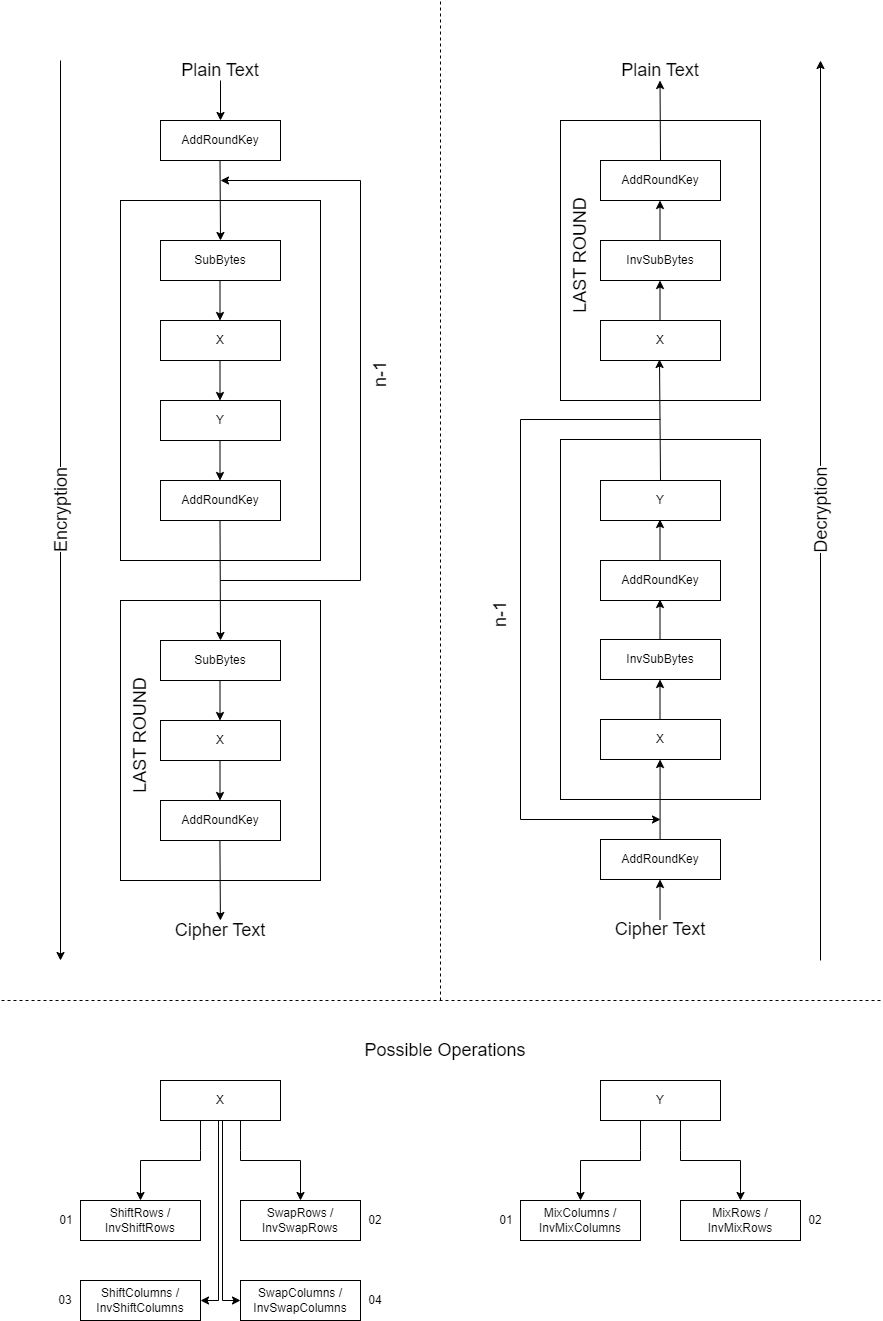

The diagram above was exported from draw.io. Its source (the exported page's mxGraphModel, read from the mxfile embedded in the PNG):
<mxGraphModel dx="1880" dy="982" grid="1" gridSize="10" guides="1" tooltips="1" connect="1" arrows="1" fold="1" page="1" pageScale="1" pageWidth="850" pageHeight="1100" math="0" shadow="0">
  <root>
    <mxCell id="0" />
    <mxCell id="1" parent="0" />
    <mxCell id="yrf01u52gIWf9P0iYSv2-2" value="" style="rounded=0;whiteSpace=wrap;html=1;" parent="1" vertex="1">
      <mxGeometry x="640" y="439" width="200" height="360" as="geometry" />
    </mxCell>
    <mxCell id="yrf01u52gIWf9P0iYSv2-3" value="" style="rounded=0;whiteSpace=wrap;html=1;" parent="1" vertex="1">
      <mxGeometry x="200" y="600" width="200" height="280" as="geometry" />
    </mxCell>
    <mxCell id="yrf01u52gIWf9P0iYSv2-4" value="" style="rounded=0;whiteSpace=wrap;html=1;" parent="1" vertex="1">
      <mxGeometry x="200" y="200" width="200" height="360" as="geometry" />
    </mxCell>
    <mxCell id="yrf01u52gIWf9P0iYSv2-5" value="AddRoundKey" style="rounded=0;whiteSpace=wrap;html=1;" parent="1" vertex="1">
      <mxGeometry x="240" y="120" width="120" height="40" as="geometry" />
    </mxCell>
    <mxCell id="yrf01u52gIWf9P0iYSv2-6" value="SubBytes" style="rounded=0;whiteSpace=wrap;html=1;" parent="1" vertex="1">
      <mxGeometry x="240" y="240" width="120" height="40" as="geometry" />
    </mxCell>
    <mxCell id="yrf01u52gIWf9P0iYSv2-7" value="X" style="rounded=0;whiteSpace=wrap;html=1;" parent="1" vertex="1">
      <mxGeometry x="240" y="320" width="120" height="40" as="geometry" />
    </mxCell>
    <mxCell id="yrf01u52gIWf9P0iYSv2-9" value="Y" style="rounded=0;whiteSpace=wrap;html=1;" parent="1" vertex="1">
      <mxGeometry x="240" y="400" width="120" height="40" as="geometry" />
    </mxCell>
    <mxCell id="yrf01u52gIWf9P0iYSv2-13" value="AddRoundKey" style="rounded=0;whiteSpace=wrap;html=1;" parent="1" vertex="1">
      <mxGeometry x="240" y="480" width="120" height="40" as="geometry" />
    </mxCell>
    <mxCell id="yrf01u52gIWf9P0iYSv2-14" value="SubBytes" style="rounded=0;whiteSpace=wrap;html=1;" parent="1" vertex="1">
      <mxGeometry x="240" y="640" width="120" height="40" as="geometry" />
    </mxCell>
    <mxCell id="yrf01u52gIWf9P0iYSv2-15" value="X" style="rounded=0;whiteSpace=wrap;html=1;" parent="1" vertex="1">
      <mxGeometry x="240" y="720" width="120" height="40" as="geometry" />
    </mxCell>
    <mxCell id="yrf01u52gIWf9P0iYSv2-19" value="AddRoundKey" style="rounded=0;whiteSpace=wrap;html=1;" parent="1" vertex="1">
      <mxGeometry x="240" y="800" width="120" height="40" as="geometry" />
    </mxCell>
    <mxCell id="yrf01u52gIWf9P0iYSv2-20" value="&lt;font style=&quot;font-size: 18px;&quot;&gt;Plain Text&lt;/font&gt;" style="text;html=1;strokeColor=none;fillColor=none;align=center;verticalAlign=middle;whiteSpace=wrap;rounded=0;" parent="1" vertex="1">
      <mxGeometry x="245" y="60" width="110" height="20" as="geometry" />
    </mxCell>
    <mxCell id="yrf01u52gIWf9P0iYSv2-21" value="" style="endArrow=classic;html=1;rounded=0;exitX=0.5;exitY=1;exitDx=0;exitDy=0;entryX=0.5;entryY=0;entryDx=0;entryDy=0;" parent="1" source="yrf01u52gIWf9P0iYSv2-20" target="yrf01u52gIWf9P0iYSv2-5" edge="1">
      <mxGeometry width="50" height="50" relative="1" as="geometry">
        <mxPoint x="410" y="160" as="sourcePoint" />
        <mxPoint x="460" y="110" as="targetPoint" />
      </mxGeometry>
    </mxCell>
    <mxCell id="yrf01u52gIWf9P0iYSv2-22" value="" style="endArrow=classic;html=1;rounded=0;exitX=0.5;exitY=1;exitDx=0;exitDy=0;entryX=0.5;entryY=0;entryDx=0;entryDy=0;" parent="1" target="yrf01u52gIWf9P0iYSv2-6" edge="1">
      <mxGeometry width="50" height="50" relative="1" as="geometry">
        <mxPoint x="299.5" y="160" as="sourcePoint" />
        <mxPoint x="299.5" y="200" as="targetPoint" />
      </mxGeometry>
    </mxCell>
    <mxCell id="yrf01u52gIWf9P0iYSv2-23" value="" style="endArrow=classic;html=1;rounded=0;exitX=0.5;exitY=1;exitDx=0;exitDy=0;entryX=0.5;entryY=0;entryDx=0;entryDy=0;" parent="1" edge="1">
      <mxGeometry width="50" height="50" relative="1" as="geometry">
        <mxPoint x="299.5" y="280" as="sourcePoint" />
        <mxPoint x="299.5" y="320" as="targetPoint" />
      </mxGeometry>
    </mxCell>
    <mxCell id="yrf01u52gIWf9P0iYSv2-24" value="" style="endArrow=classic;html=1;rounded=0;exitX=0.5;exitY=1;exitDx=0;exitDy=0;entryX=0.5;entryY=0;entryDx=0;entryDy=0;" parent="1" target="yrf01u52gIWf9P0iYSv2-14" edge="1">
      <mxGeometry width="50" height="50" relative="1" as="geometry">
        <mxPoint x="299.5" y="520" as="sourcePoint" />
        <mxPoint x="300" y="600" as="targetPoint" />
      </mxGeometry>
    </mxCell>
    <mxCell id="yrf01u52gIWf9P0iYSv2-25" value="" style="endArrow=classic;html=1;rounded=0;exitX=0.5;exitY=1;exitDx=0;exitDy=0;entryX=0.5;entryY=0;entryDx=0;entryDy=0;" parent="1" edge="1">
      <mxGeometry width="50" height="50" relative="1" as="geometry">
        <mxPoint x="299.5" y="360" as="sourcePoint" />
        <mxPoint x="299.5" y="400" as="targetPoint" />
      </mxGeometry>
    </mxCell>
    <mxCell id="yrf01u52gIWf9P0iYSv2-26" value="" style="endArrow=classic;html=1;rounded=0;exitX=0.5;exitY=1;exitDx=0;exitDy=0;entryX=0.5;entryY=0;entryDx=0;entryDy=0;" parent="1" edge="1">
      <mxGeometry width="50" height="50" relative="1" as="geometry">
        <mxPoint x="299.5" y="440" as="sourcePoint" />
        <mxPoint x="299.5" y="480" as="targetPoint" />
      </mxGeometry>
    </mxCell>
    <mxCell id="yrf01u52gIWf9P0iYSv2-31" value="" style="endArrow=classic;html=1;rounded=0;exitX=0.5;exitY=1;exitDx=0;exitDy=0;entryX=0.5;entryY=0;entryDx=0;entryDy=0;" parent="1" edge="1">
      <mxGeometry width="50" height="50" relative="1" as="geometry">
        <mxPoint x="299.5" y="680" as="sourcePoint" />
        <mxPoint x="299.5" y="720" as="targetPoint" />
      </mxGeometry>
    </mxCell>
    <mxCell id="yrf01u52gIWf9P0iYSv2-32" value="" style="endArrow=classic;html=1;rounded=0;exitX=0.5;exitY=1;exitDx=0;exitDy=0;entryX=0.5;entryY=0;entryDx=0;entryDy=0;" parent="1" edge="1">
      <mxGeometry width="50" height="50" relative="1" as="geometry">
        <mxPoint x="299.5" y="760" as="sourcePoint" />
        <mxPoint x="299.5" y="800" as="targetPoint" />
      </mxGeometry>
    </mxCell>
    <mxCell id="yrf01u52gIWf9P0iYSv2-36" value="" style="endArrow=classic;html=1;rounded=0;exitX=0.5;exitY=1;exitDx=0;exitDy=0;" parent="1" edge="1">
      <mxGeometry width="50" height="50" relative="1" as="geometry">
        <mxPoint x="299.41" y="840" as="sourcePoint" />
        <mxPoint x="299.91" y="920" as="targetPoint" />
      </mxGeometry>
    </mxCell>
    <mxCell id="yrf01u52gIWf9P0iYSv2-37" value="&lt;font style=&quot;font-size: 18px;&quot;&gt;Cipher Text&lt;/font&gt;" style="text;html=1;strokeColor=none;fillColor=none;align=center;verticalAlign=middle;whiteSpace=wrap;rounded=0;" parent="1" vertex="1">
      <mxGeometry x="250" y="920" width="100" height="20" as="geometry" />
    </mxCell>
    <mxCell id="yrf01u52gIWf9P0iYSv2-38" value="&lt;font style=&quot;font-size: 18px;&quot;&gt;LAST ROUND&lt;/font&gt;" style="text;html=1;strokeColor=none;fillColor=none;align=center;verticalAlign=middle;whiteSpace=wrap;rounded=0;rotation=-90;" parent="1" vertex="1">
      <mxGeometry x="160" y="720" width="120" height="30" as="geometry" />
    </mxCell>
    <mxCell id="yrf01u52gIWf9P0iYSv2-39" value="" style="endArrow=classic;html=1;rounded=0;" parent="1" edge="1">
      <mxGeometry width="50" height="50" relative="1" as="geometry">
        <mxPoint x="300" y="580" as="sourcePoint" />
        <mxPoint x="300" y="180" as="targetPoint" />
        <Array as="points">
          <mxPoint x="440" y="580" />
          <mxPoint x="440" y="180" />
        </Array>
      </mxGeometry>
    </mxCell>
    <mxCell id="yrf01u52gIWf9P0iYSv2-40" value="&lt;font style=&quot;font-size: 18px;&quot;&gt;n-1&lt;/font&gt;" style="text;html=1;strokeColor=none;fillColor=none;align=center;verticalAlign=middle;whiteSpace=wrap;rounded=0;rotation=-90;" parent="1" vertex="1">
      <mxGeometry x="140" y="359" width="640" height="30" as="geometry" />
    </mxCell>
    <mxCell id="yrf01u52gIWf9P0iYSv2-41" value="" style="endArrow=classic;html=1;rounded=0;" parent="1" edge="1">
      <mxGeometry relative="1" as="geometry">
        <mxPoint x="140" y="60" as="sourcePoint" />
        <mxPoint x="140" y="960" as="targetPoint" />
      </mxGeometry>
    </mxCell>
    <mxCell id="yrf01u52gIWf9P0iYSv2-42" value="&lt;font style=&quot;font-size: 18px;&quot;&gt;Encryption&lt;/font&gt;" style="edgeLabel;resizable=0;html=1;align=center;verticalAlign=middle;rotation=-90;" parent="yrf01u52gIWf9P0iYSv2-41" connectable="0" vertex="1">
      <mxGeometry relative="1" as="geometry" />
    </mxCell>
    <mxCell id="yrf01u52gIWf9P0iYSv2-43" value="" style="endArrow=none;dashed=1;html=1;rounded=0;" parent="1" edge="1">
      <mxGeometry width="50" height="50" relative="1" as="geometry">
        <mxPoint x="520" y="1000" as="sourcePoint" />
        <mxPoint x="520" as="targetPoint" />
      </mxGeometry>
    </mxCell>
    <mxCell id="yrf01u52gIWf9P0iYSv2-44" value="&lt;font style=&quot;font-size: 18px;&quot;&gt;Cipher Text&lt;/font&gt;" style="text;html=1;strokeColor=none;fillColor=none;align=center;verticalAlign=middle;whiteSpace=wrap;rounded=0;" parent="1" vertex="1">
      <mxGeometry x="690" y="919" width="100" height="20" as="geometry" />
    </mxCell>
    <mxCell id="yrf01u52gIWf9P0iYSv2-45" value="" style="endArrow=classic;html=1;rounded=0;exitX=0.5;exitY=0;exitDx=0;exitDy=0;entryX=0.5;entryY=0;entryDx=0;entryDy=0;" parent="1" edge="1">
      <mxGeometry width="50" height="50" relative="1" as="geometry">
        <mxPoint x="739.57" y="839" as="sourcePoint" />
        <mxPoint x="739.57" y="759" as="targetPoint" />
      </mxGeometry>
    </mxCell>
    <mxCell id="yrf01u52gIWf9P0iYSv2-46" value="AddRoundKey" style="rounded=0;whiteSpace=wrap;html=1;" parent="1" vertex="1">
      <mxGeometry x="680" y="560" width="120" height="40" as="geometry" />
    </mxCell>
    <mxCell id="yrf01u52gIWf9P0iYSv2-47" value="Y" style="rounded=0;whiteSpace=wrap;html=1;" parent="1" vertex="1">
      <mxGeometry x="680" y="480" width="120" height="40" as="geometry" />
    </mxCell>
    <mxCell id="yrf01u52gIWf9P0iYSv2-49" value="InvSubBytes" style="rounded=0;whiteSpace=wrap;html=1;" parent="1" vertex="1">
      <mxGeometry x="680" y="639" width="120" height="40" as="geometry" />
    </mxCell>
    <mxCell id="yrf01u52gIWf9P0iYSv2-50" value="X" style="rounded=0;whiteSpace=wrap;html=1;" parent="1" vertex="1">
      <mxGeometry x="680" y="719" width="120" height="40" as="geometry" />
    </mxCell>
    <mxCell id="yrf01u52gIWf9P0iYSv2-54" value="" style="endArrow=none;html=1;rounded=0;exitX=0.5;exitY=1;exitDx=0;exitDy=0;entryX=0.5;entryY=0;entryDx=0;entryDy=0;endFill=0;startArrow=classic;startFill=1;" parent="1" edge="1">
      <mxGeometry width="50" height="50" relative="1" as="geometry">
        <mxPoint x="739.5" y="519" as="sourcePoint" />
        <mxPoint x="739.5" y="559" as="targetPoint" />
      </mxGeometry>
    </mxCell>
    <mxCell id="yrf01u52gIWf9P0iYSv2-55" value="" style="endArrow=none;html=1;rounded=0;exitX=0.5;exitY=1;exitDx=0;exitDy=0;entryX=0.5;entryY=0;entryDx=0;entryDy=0;endFill=0;startArrow=classic;startFill=1;" parent="1" edge="1">
      <mxGeometry width="50" height="50" relative="1" as="geometry">
        <mxPoint x="739.5" y="599" as="sourcePoint" />
        <mxPoint x="739.5" y="639" as="targetPoint" />
      </mxGeometry>
    </mxCell>
    <mxCell id="yrf01u52gIWf9P0iYSv2-56" value="" style="endArrow=none;html=1;rounded=0;exitX=0.5;exitY=1;exitDx=0;exitDy=0;entryX=0.5;entryY=0;entryDx=0;entryDy=0;endFill=0;startArrow=classic;startFill=1;" parent="1" edge="1">
      <mxGeometry width="50" height="50" relative="1" as="geometry">
        <mxPoint x="739.5" y="679" as="sourcePoint" />
        <mxPoint x="739.5" y="719" as="targetPoint" />
      </mxGeometry>
    </mxCell>
    <mxCell id="yrf01u52gIWf9P0iYSv2-61" value="AddRoundKey" style="rounded=0;whiteSpace=wrap;html=1;" parent="1" vertex="1">
      <mxGeometry x="680" y="839" width="120" height="40" as="geometry" />
    </mxCell>
    <mxCell id="yrf01u52gIWf9P0iYSv2-62" value="" style="rounded=0;whiteSpace=wrap;html=1;" parent="1" vertex="1">
      <mxGeometry x="640" y="120" width="200" height="280" as="geometry" />
    </mxCell>
    <mxCell id="yrf01u52gIWf9P0iYSv2-63" value="AddRoundKey" style="rounded=0;whiteSpace=wrap;html=1;" parent="1" vertex="1">
      <mxGeometry x="680" y="160" width="120" height="40" as="geometry" />
    </mxCell>
    <mxCell id="yrf01u52gIWf9P0iYSv2-64" value="InvSubBytes" style="rounded=0;whiteSpace=wrap;html=1;" parent="1" vertex="1">
      <mxGeometry x="680" y="240" width="120" height="40" as="geometry" />
    </mxCell>
    <mxCell id="yrf01u52gIWf9P0iYSv2-65" value="X" style="rounded=0;whiteSpace=wrap;html=1;" parent="1" vertex="1">
      <mxGeometry x="680" y="320" width="120" height="40" as="geometry" />
    </mxCell>
    <mxCell id="yrf01u52gIWf9P0iYSv2-70" value="" style="endArrow=none;html=1;rounded=0;exitX=0.5;exitY=1;exitDx=0;exitDy=0;entryX=0.5;entryY=0;entryDx=0;entryDy=0;endFill=0;startArrow=classic;startFill=1;" parent="1" edge="1">
      <mxGeometry width="50" height="50" relative="1" as="geometry">
        <mxPoint x="739.5" y="200" as="sourcePoint" />
        <mxPoint x="739.5" y="240" as="targetPoint" />
      </mxGeometry>
    </mxCell>
    <mxCell id="yrf01u52gIWf9P0iYSv2-71" value="" style="endArrow=none;html=1;rounded=0;exitX=0.5;exitY=1;exitDx=0;exitDy=0;entryX=0.5;entryY=0;entryDx=0;entryDy=0;endFill=0;startArrow=classic;startFill=1;" parent="1" edge="1">
      <mxGeometry width="50" height="50" relative="1" as="geometry">
        <mxPoint x="739.5" y="280" as="sourcePoint" />
        <mxPoint x="739.5" y="320" as="targetPoint" />
      </mxGeometry>
    </mxCell>
    <mxCell id="yrf01u52gIWf9P0iYSv2-74" value="&lt;font style=&quot;font-size: 18px;&quot;&gt;LAST ROUND&lt;/font&gt;" style="text;html=1;strokeColor=none;fillColor=none;align=center;verticalAlign=middle;whiteSpace=wrap;rounded=0;rotation=-90;" parent="1" vertex="1">
      <mxGeometry x="600" y="240" width="120" height="30" as="geometry" />
    </mxCell>
    <mxCell id="yrf01u52gIWf9P0iYSv2-75" value="" style="endArrow=classic;html=1;rounded=0;entryX=0.5;entryY=0;entryDx=0;entryDy=0;exitX=0.5;exitY=0;exitDx=0;exitDy=0;" parent="1" source="yrf01u52gIWf9P0iYSv2-47" edge="1">
      <mxGeometry width="50" height="50" relative="1" as="geometry">
        <mxPoint x="739" y="439" as="sourcePoint" />
        <mxPoint x="739" y="359" as="targetPoint" />
      </mxGeometry>
    </mxCell>
    <mxCell id="yrf01u52gIWf9P0iYSv2-76" value="" style="endArrow=none;html=1;rounded=0;exitX=0.5;exitY=1;exitDx=0;exitDy=0;entryX=0.5;entryY=0;entryDx=0;entryDy=0;endFill=0;startArrow=classic;startFill=1;" parent="1" edge="1">
      <mxGeometry width="50" height="50" relative="1" as="geometry">
        <mxPoint x="739.52" y="879" as="sourcePoint" />
        <mxPoint x="739.52" y="919" as="targetPoint" />
      </mxGeometry>
    </mxCell>
    <mxCell id="yrf01u52gIWf9P0iYSv2-77" value="&lt;font style=&quot;font-size: 18px;&quot;&gt;Plain Text&lt;/font&gt;" style="text;html=1;strokeColor=none;fillColor=none;align=center;verticalAlign=middle;whiteSpace=wrap;rounded=0;" parent="1" vertex="1">
      <mxGeometry x="685" y="60" width="110" height="20" as="geometry" />
    </mxCell>
    <mxCell id="yrf01u52gIWf9P0iYSv2-78" value="" style="endArrow=classic;html=1;rounded=0;exitX=0.5;exitY=0;exitDx=0;exitDy=0;entryX=0.5;entryY=0;entryDx=0;entryDy=0;" parent="1" source="yrf01u52gIWf9P0iYSv2-63" edge="1">
      <mxGeometry width="50" height="50" relative="1" as="geometry">
        <mxPoint x="740.5" y="200" as="sourcePoint" />
        <mxPoint x="739.5" y="80" as="targetPoint" />
      </mxGeometry>
    </mxCell>
    <mxCell id="yrf01u52gIWf9P0iYSv2-79" value="" style="endArrow=none;html=1;rounded=0;endFill=0;startArrow=classic;startFill=1;" parent="1" edge="1">
      <mxGeometry relative="1" as="geometry">
        <mxPoint x="900" y="60" as="sourcePoint" />
        <mxPoint x="900" y="960" as="targetPoint" />
      </mxGeometry>
    </mxCell>
    <mxCell id="yrf01u52gIWf9P0iYSv2-80" value="&lt;div&gt;&lt;font style=&quot;font-size: 18px;&quot;&gt;Decryption&lt;/font&gt;&lt;/div&gt;" style="edgeLabel;resizable=0;html=1;align=center;verticalAlign=middle;rotation=-90;" parent="yrf01u52gIWf9P0iYSv2-79" connectable="0" vertex="1">
      <mxGeometry relative="1" as="geometry" />
    </mxCell>
    <mxCell id="yrf01u52gIWf9P0iYSv2-81" value="" style="endArrow=none;html=1;rounded=0;endFill=0;startArrow=classic;startFill=1;" parent="1" edge="1">
      <mxGeometry width="50" height="50" relative="1" as="geometry">
        <mxPoint x="740" y="819" as="sourcePoint" />
        <mxPoint x="740" y="419" as="targetPoint" />
        <Array as="points">
          <mxPoint x="600" y="819" />
          <mxPoint x="600" y="419" />
        </Array>
      </mxGeometry>
    </mxCell>
    <mxCell id="yrf01u52gIWf9P0iYSv2-82" value="&lt;span style=&quot;font-size: 18px;&quot;&gt;n-1&lt;/span&gt;" style="text;html=1;strokeColor=none;fillColor=none;align=center;verticalAlign=middle;whiteSpace=wrap;rounded=0;rotation=-90;" parent="1" vertex="1">
      <mxGeometry x="260" y="599" width="640" height="30" as="geometry" />
    </mxCell>
    <mxCell id="yrf01u52gIWf9P0iYSv2-83" value="" style="endArrow=none;dashed=1;html=1;rounded=0;" parent="1" edge="1">
      <mxGeometry width="50" height="50" relative="1" as="geometry">
        <mxPoint x="960" y="1000" as="sourcePoint" />
        <mxPoint x="80" y="1000" as="targetPoint" />
      </mxGeometry>
    </mxCell>
    <mxCell id="yrf01u52gIWf9P0iYSv2-84" value="&lt;font style=&quot;font-size: 18px;&quot;&gt;Possible Operations&lt;/font&gt;" style="text;html=1;strokeColor=none;fillColor=none;align=center;verticalAlign=middle;whiteSpace=wrap;rounded=0;" parent="1" vertex="1">
      <mxGeometry x="440" y="1040" width="170" height="20" as="geometry" />
    </mxCell>
    <mxCell id="yrf01u52gIWf9P0iYSv2-85" value="X" style="rounded=0;whiteSpace=wrap;html=1;" parent="1" vertex="1">
      <mxGeometry x="240" y="1080" width="120" height="40" as="geometry" />
    </mxCell>
    <mxCell id="yrf01u52gIWf9P0iYSv2-86" value="MixColumns / InvMixColumns" style="rounded=0;whiteSpace=wrap;html=1;" parent="1" vertex="1">
      <mxGeometry x="600" y="1200" width="120" height="40" as="geometry" />
    </mxCell>
    <mxCell id="yrf01u52gIWf9P0iYSv2-87" value="Y" style="rounded=0;whiteSpace=wrap;html=1;" parent="1" vertex="1">
      <mxGeometry x="680" y="1080" width="120" height="40" as="geometry" />
    </mxCell>
    <mxCell id="yrf01u52gIWf9P0iYSv2-88" value="MixRows / InvMixRows" style="rounded=0;whiteSpace=wrap;html=1;" parent="1" vertex="1">
      <mxGeometry x="760" y="1200" width="120" height="40" as="geometry" />
    </mxCell>
    <mxCell id="yrf01u52gIWf9P0iYSv2-89" value="" style="endArrow=classic;html=1;rounded=0;entryX=0.5;entryY=0;entryDx=0;entryDy=0;exitX=0.25;exitY=1;exitDx=0;exitDy=0;" parent="1" target="yrf01u52gIWf9P0iYSv2-86" edge="1">
      <mxGeometry width="50" height="50" relative="1" as="geometry">
        <mxPoint x="720" y="1120" as="sourcePoint" />
        <mxPoint x="670" y="1200" as="targetPoint" />
        <Array as="points">
          <mxPoint x="720" y="1150" />
          <mxPoint x="720" y="1160" />
          <mxPoint x="660" y="1160" />
        </Array>
      </mxGeometry>
    </mxCell>
    <mxCell id="yrf01u52gIWf9P0iYSv2-90" value="" style="endArrow=classic;html=1;rounded=0;entryX=0.5;entryY=0;entryDx=0;entryDy=0;exitX=0.25;exitY=1;exitDx=0;exitDy=0;" parent="1" target="yrf01u52gIWf9P0iYSv2-88" edge="1">
      <mxGeometry width="50" height="50" relative="1" as="geometry">
        <mxPoint x="760" y="1120" as="sourcePoint" />
        <mxPoint x="710" y="1200" as="targetPoint" />
        <Array as="points">
          <mxPoint x="760" y="1150" />
          <mxPoint x="760" y="1160" />
          <mxPoint x="820" y="1160" />
        </Array>
      </mxGeometry>
    </mxCell>
    <mxCell id="yrf01u52gIWf9P0iYSv2-91" value="ShiftRows / InvShiftRows" style="rounded=0;whiteSpace=wrap;html=1;" parent="1" vertex="1">
      <mxGeometry x="160" y="1200" width="120" height="40" as="geometry" />
    </mxCell>
    <mxCell id="yrf01u52gIWf9P0iYSv2-92" value="ShiftColumns / InvShiftColumns" style="rounded=0;whiteSpace=wrap;html=1;" parent="1" vertex="1">
      <mxGeometry x="160" y="1280" width="120" height="40" as="geometry" />
    </mxCell>
    <mxCell id="yrf01u52gIWf9P0iYSv2-93" value="SwapColumns / InvSwapColumns" style="rounded=0;whiteSpace=wrap;html=1;" parent="1" vertex="1">
      <mxGeometry x="320" y="1280" width="120" height="40" as="geometry" />
    </mxCell>
    <mxCell id="yrf01u52gIWf9P0iYSv2-94" value="SwapRows / InvSwapRows" style="rounded=0;whiteSpace=wrap;html=1;" parent="1" vertex="1">
      <mxGeometry x="320" y="1200" width="120" height="40" as="geometry" />
    </mxCell>
    <mxCell id="yrf01u52gIWf9P0iYSv2-95" value="" style="endArrow=classic;html=1;rounded=0;entryX=0.5;entryY=0;entryDx=0;entryDy=0;exitX=0.25;exitY=1;exitDx=0;exitDy=0;" parent="1" edge="1">
      <mxGeometry width="50" height="50" relative="1" as="geometry">
        <mxPoint x="280" y="1120" as="sourcePoint" />
        <mxPoint x="220" y="1200" as="targetPoint" />
        <Array as="points">
          <mxPoint x="280" y="1150" />
          <mxPoint x="280" y="1160" />
          <mxPoint x="220" y="1160" />
        </Array>
      </mxGeometry>
    </mxCell>
    <mxCell id="yrf01u52gIWf9P0iYSv2-96" value="" style="endArrow=classic;html=1;rounded=0;entryX=0.5;entryY=0;entryDx=0;entryDy=0;exitX=0.25;exitY=1;exitDx=0;exitDy=0;" parent="1" edge="1">
      <mxGeometry width="50" height="50" relative="1" as="geometry">
        <mxPoint x="320" y="1120" as="sourcePoint" />
        <mxPoint x="380" y="1200" as="targetPoint" />
        <Array as="points">
          <mxPoint x="320" y="1150" />
          <mxPoint x="320" y="1160" />
          <mxPoint x="380" y="1160" />
        </Array>
      </mxGeometry>
    </mxCell>
    <mxCell id="yrf01u52gIWf9P0iYSv2-97" value="" style="endArrow=classic;html=1;rounded=0;exitX=0.5;exitY=1;exitDx=0;exitDy=0;" parent="1" edge="1">
      <mxGeometry width="50" height="50" relative="1" as="geometry">
        <mxPoint x="298" y="1120" as="sourcePoint" />
        <mxPoint x="280" y="1300" as="targetPoint" />
        <Array as="points">
          <mxPoint x="298" y="1300" />
        </Array>
      </mxGeometry>
    </mxCell>
    <mxCell id="yrf01u52gIWf9P0iYSv2-98" value="" style="endArrow=classic;html=1;rounded=0;exitX=0.5;exitY=1;exitDx=0;exitDy=0;" parent="1" edge="1">
      <mxGeometry width="50" height="50" relative="1" as="geometry">
        <mxPoint x="302" y="1120" as="sourcePoint" />
        <mxPoint x="320" y="1300" as="targetPoint" />
        <Array as="points">
          <mxPoint x="302" y="1300" />
        </Array>
      </mxGeometry>
    </mxCell>
    <mxCell id="Dmbqbab2QedPamlACnHR-1" value="01" style="text;html=1;align=center;verticalAlign=middle;whiteSpace=wrap;rounded=0;" parent="1" vertex="1">
      <mxGeometry x="556" y="1205" width="60" height="30" as="geometry" />
    </mxCell>
    <mxCell id="Dmbqbab2QedPamlACnHR-2" value="02" style="text;html=1;align=center;verticalAlign=middle;whiteSpace=wrap;rounded=0;" parent="1" vertex="1">
      <mxGeometry x="865" y="1205" width="60" height="30" as="geometry" />
    </mxCell>
    <mxCell id="Dmbqbab2QedPamlACnHR-3" value="01" style="text;html=1;align=center;verticalAlign=middle;whiteSpace=wrap;rounded=0;" parent="1" vertex="1">
      <mxGeometry x="116" y="1205" width="60" height="30" as="geometry" />
    </mxCell>
    <mxCell id="Dmbqbab2QedPamlACnHR-4" value="02" style="text;html=1;align=center;verticalAlign=middle;whiteSpace=wrap;rounded=0;" parent="1" vertex="1">
      <mxGeometry x="425" y="1205" width="60" height="30" as="geometry" />
    </mxCell>
    <mxCell id="Dmbqbab2QedPamlACnHR-5" value="03" style="text;html=1;align=center;verticalAlign=middle;whiteSpace=wrap;rounded=0;" parent="1" vertex="1">
      <mxGeometry x="115" y="1285" width="60" height="30" as="geometry" />
    </mxCell>
    <mxCell id="Dmbqbab2QedPamlACnHR-6" value="04" style="text;html=1;align=center;verticalAlign=middle;whiteSpace=wrap;rounded=0;" parent="1" vertex="1">
      <mxGeometry x="425" y="1285" width="60" height="30" as="geometry" />
    </mxCell>
  </root>
</mxGraphModel>